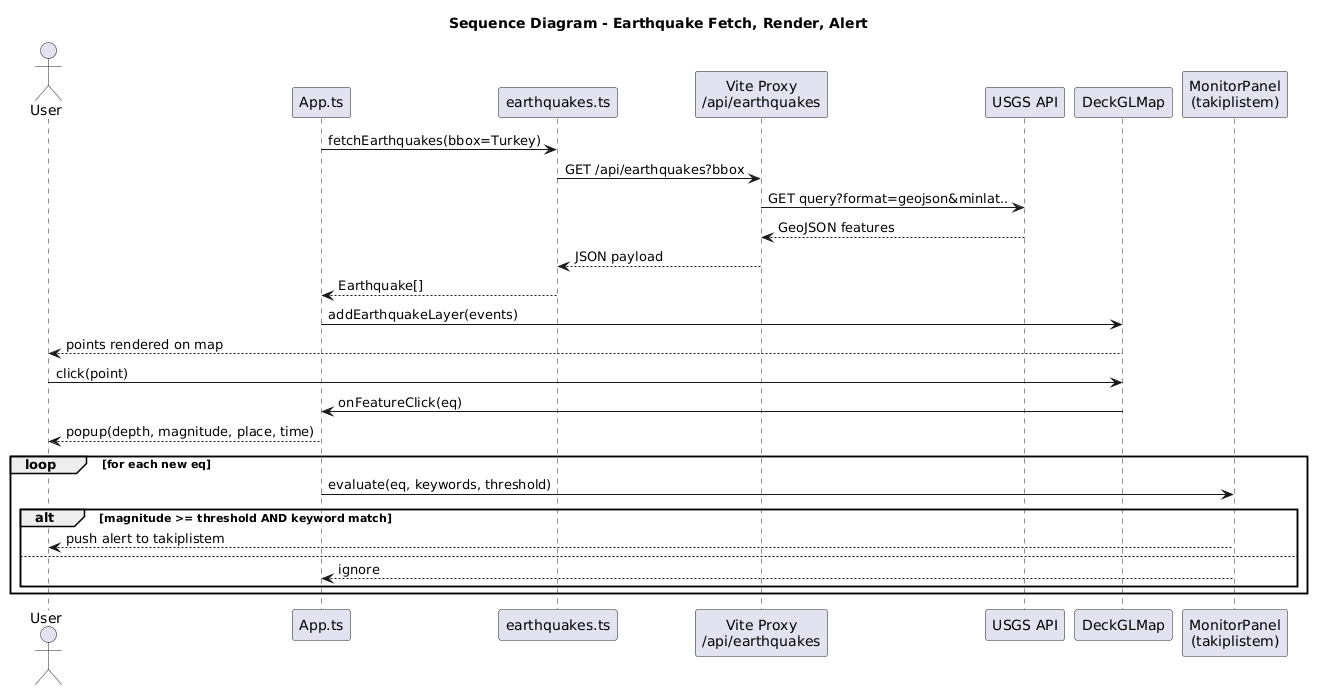

The diagram above was rendered by PlantUML. Its source (embedded in the PNG):
@startuml
title Sequence Diagram - Earthquake Fetch, Render, Alert

actor User
participant "App.ts" as App
participant "earthquakes.ts" as Svc
participant "Vite Proxy\n/api/earthquakes" as Proxy
participant "USGS API" as USGS
participant "DeckGLMap" as Map
participant "MonitorPanel\n(takiplistem)" as Mon

App -> Svc : fetchEarthquakes(bbox=Turkey)
Svc -> Proxy : GET /api/earthquakes?bbox
Proxy -> USGS : GET query?format=geojson&minlat..
USGS --> Proxy : GeoJSON features
Proxy --> Svc : JSON payload
Svc --> App : Earthquake[]

App -> Map : addEarthquakeLayer(events)
Map --> User : points rendered on map

User -> Map : click(point)
Map -> App : onFeatureClick(eq)
App --> User : popup(depth, magnitude, place, time)

loop for each new eq
  App -> Mon : evaluate(eq, keywords, threshold)
  alt magnitude >= threshold AND keyword match
    Mon --> User : push alert to takiplistem
  else
    Mon --> App : ignore
  end
end
@enduml